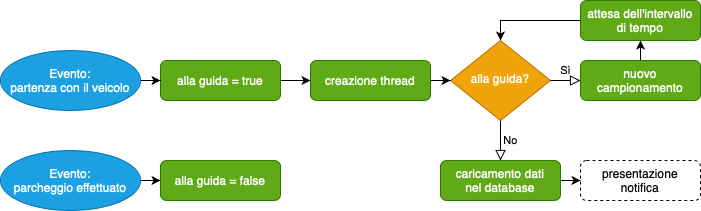

The diagram above was exported from draw.io. Its source (the exported page's mxGraphModel, read from the mxfile embedded in the PNG):
<mxGraphModel dx="836" dy="908" grid="1" gridSize="10" guides="1" tooltips="1" connect="1" arrows="1" fold="1" page="1" pageScale="1" pageWidth="827" pageHeight="1169" math="0" shadow="0">
  <root>
    <mxCell id="WIyWlLk6GJQsqaUBKTNV-0" />
    <mxCell id="WIyWlLk6GJQsqaUBKTNV-1" parent="WIyWlLk6GJQsqaUBKTNV-0" />
    <mxCell id="AGf0pGyurC--cD6sBLmf-20" style="edgeStyle=orthogonalEdgeStyle;rounded=0;orthogonalLoop=1;jettySize=auto;html=1;" edge="1" parent="WIyWlLk6GJQsqaUBKTNV-1" source="AGf0pGyurC--cD6sBLmf-0" target="AGf0pGyurC--cD6sBLmf-19">
      <mxGeometry relative="1" as="geometry" />
    </mxCell>
    <mxCell id="AGf0pGyurC--cD6sBLmf-0" value="alla guida = true" style="rounded=1;whiteSpace=wrap;html=1;fontSize=12;glass=0;strokeWidth=1;shadow=0;fillColor=#60a917;strokeColor=#2D7600;fontColor=#ffffff;" vertex="1" parent="WIyWlLk6GJQsqaUBKTNV-1">
      <mxGeometry x="170" y="70" width="120" height="40" as="geometry" />
    </mxCell>
    <mxCell id="WIyWlLk6GJQsqaUBKTNV-5" value="No" style="edgeStyle=orthogonalEdgeStyle;rounded=0;html=1;jettySize=auto;orthogonalLoop=1;fontSize=11;endArrow=block;endFill=0;endSize=8;strokeWidth=1;shadow=0;labelBackgroundColor=none;" parent="WIyWlLk6GJQsqaUBKTNV-1" source="WIyWlLk6GJQsqaUBKTNV-6" target="WIyWlLk6GJQsqaUBKTNV-7" edge="1">
      <mxGeometry y="10" relative="1" as="geometry">
        <mxPoint as="offset" />
      </mxGeometry>
    </mxCell>
    <mxCell id="WIyWlLk6GJQsqaUBKTNV-6" value="alla guida?" style="rhombus;whiteSpace=wrap;html=1;shadow=0;fontFamily=Helvetica;fontSize=12;align=center;strokeWidth=1;spacing=6;spacingTop=-4;fillColor=#f0a30a;strokeColor=#BD7000;fontColor=#ffffff;" parent="WIyWlLk6GJQsqaUBKTNV-1" vertex="1">
      <mxGeometry x="460" y="50" width="100" height="80" as="geometry" />
    </mxCell>
    <mxCell id="AGf0pGyurC--cD6sBLmf-40" style="edgeStyle=orthogonalEdgeStyle;rounded=0;orthogonalLoop=1;jettySize=auto;html=1;entryX=0;entryY=0.5;entryDx=0;entryDy=0;" edge="1" parent="WIyWlLk6GJQsqaUBKTNV-1" source="WIyWlLk6GJQsqaUBKTNV-7" target="AGf0pGyurC--cD6sBLmf-38">
      <mxGeometry relative="1" as="geometry" />
    </mxCell>
    <mxCell id="WIyWlLk6GJQsqaUBKTNV-7" value="caricamento dati&lt;br&gt;nel database" style="rounded=1;whiteSpace=wrap;html=1;fontSize=12;glass=0;strokeWidth=1;shadow=0;fillColor=#60a917;strokeColor=#2D7600;fontColor=#ffffff;" parent="WIyWlLk6GJQsqaUBKTNV-1" vertex="1">
      <mxGeometry x="450" y="170" width="120" height="40" as="geometry" />
    </mxCell>
    <mxCell id="AGf0pGyurC--cD6sBLmf-5" style="edgeStyle=orthogonalEdgeStyle;rounded=0;orthogonalLoop=1;jettySize=auto;html=1;entryX=0;entryY=0.5;entryDx=0;entryDy=0;" edge="1" parent="WIyWlLk6GJQsqaUBKTNV-1" source="AGf0pGyurC--cD6sBLmf-4" target="AGf0pGyurC--cD6sBLmf-0">
      <mxGeometry relative="1" as="geometry" />
    </mxCell>
    <mxCell id="AGf0pGyurC--cD6sBLmf-4" value="&lt;span style=&quot;color: rgb(255 , 255 , 255)&quot;&gt;Evento:&lt;/span&gt;&lt;br style=&quot;color: rgb(255 , 255 , 255)&quot;&gt;&lt;span style=&quot;color: rgb(255 , 255 , 255)&quot;&gt;partenza con il veicolo&lt;/span&gt;" style="ellipse;whiteSpace=wrap;html=1;rounded=1;shadow=0;glass=0;fillColor=#1ba1e2;strokeColor=#006EAF;fontColor=#ffffff;" vertex="1" parent="WIyWlLk6GJQsqaUBKTNV-1">
      <mxGeometry x="10" y="60" width="140" height="60" as="geometry" />
    </mxCell>
    <mxCell id="AGf0pGyurC--cD6sBLmf-18" style="edgeStyle=orthogonalEdgeStyle;rounded=0;orthogonalLoop=1;jettySize=auto;html=1;" edge="1" parent="WIyWlLk6GJQsqaUBKTNV-1" source="AGf0pGyurC--cD6sBLmf-11" target="AGf0pGyurC--cD6sBLmf-14">
      <mxGeometry relative="1" as="geometry" />
    </mxCell>
    <mxCell id="AGf0pGyurC--cD6sBLmf-11" value="&lt;span style=&quot;color: rgb(255 , 255 , 255)&quot;&gt;Evento:&lt;/span&gt;&lt;br style=&quot;color: rgb(255 , 255 , 255)&quot;&gt;parcheggio effettuato" style="ellipse;whiteSpace=wrap;html=1;rounded=1;shadow=0;glass=0;fillColor=#1ba1e2;strokeColor=#006EAF;fontColor=#ffffff;" vertex="1" parent="WIyWlLk6GJQsqaUBKTNV-1">
      <mxGeometry x="10" y="160" width="140" height="60" as="geometry" />
    </mxCell>
    <mxCell id="AGf0pGyurC--cD6sBLmf-14" value="alla guida = false" style="rounded=1;whiteSpace=wrap;html=1;fontSize=12;glass=0;strokeWidth=1;shadow=0;fillColor=#60a917;strokeColor=#2D7600;fontColor=#ffffff;" vertex="1" parent="WIyWlLk6GJQsqaUBKTNV-1">
      <mxGeometry x="170" y="170" width="120" height="40" as="geometry" />
    </mxCell>
    <mxCell id="AGf0pGyurC--cD6sBLmf-21" style="edgeStyle=orthogonalEdgeStyle;rounded=0;orthogonalLoop=1;jettySize=auto;html=1;" edge="1" parent="WIyWlLk6GJQsqaUBKTNV-1" source="AGf0pGyurC--cD6sBLmf-19" target="WIyWlLk6GJQsqaUBKTNV-6">
      <mxGeometry relative="1" as="geometry" />
    </mxCell>
    <mxCell id="AGf0pGyurC--cD6sBLmf-19" value="creazione thread" style="rounded=1;whiteSpace=wrap;html=1;fontSize=12;glass=0;strokeWidth=1;shadow=0;fillColor=#60a917;strokeColor=#2D7600;fontColor=#ffffff;" vertex="1" parent="WIyWlLk6GJQsqaUBKTNV-1">
      <mxGeometry x="320" y="70" width="120" height="40" as="geometry" />
    </mxCell>
    <mxCell id="AGf0pGyurC--cD6sBLmf-30" value="Sì" style="edgeStyle=orthogonalEdgeStyle;rounded=0;html=1;jettySize=auto;orthogonalLoop=1;fontSize=11;endArrow=block;endFill=0;endSize=8;strokeWidth=1;shadow=0;labelBackgroundColor=none;exitX=1;exitY=0.5;exitDx=0;exitDy=0;entryX=0;entryY=0.5;entryDx=0;entryDy=0;" edge="1" parent="WIyWlLk6GJQsqaUBKTNV-1" source="WIyWlLk6GJQsqaUBKTNV-6" target="AGf0pGyurC--cD6sBLmf-33">
      <mxGeometry y="10" relative="1" as="geometry">
        <mxPoint as="offset" />
        <mxPoint x="630" y="80" as="sourcePoint" />
        <mxPoint x="630" y="90" as="targetPoint" />
      </mxGeometry>
    </mxCell>
    <mxCell id="AGf0pGyurC--cD6sBLmf-36" style="edgeStyle=orthogonalEdgeStyle;rounded=0;orthogonalLoop=1;jettySize=auto;html=1;" edge="1" parent="WIyWlLk6GJQsqaUBKTNV-1" source="AGf0pGyurC--cD6sBLmf-33" target="AGf0pGyurC--cD6sBLmf-35">
      <mxGeometry relative="1" as="geometry" />
    </mxCell>
    <mxCell id="AGf0pGyurC--cD6sBLmf-33" value="nuovo campionamento" style="rounded=1;whiteSpace=wrap;html=1;fontSize=12;glass=0;strokeWidth=1;shadow=0;fillColor=#60a917;strokeColor=#2D7600;fontColor=#ffffff;" vertex="1" parent="WIyWlLk6GJQsqaUBKTNV-1">
      <mxGeometry x="590" y="70" width="120" height="40" as="geometry" />
    </mxCell>
    <mxCell id="AGf0pGyurC--cD6sBLmf-37" style="edgeStyle=orthogonalEdgeStyle;rounded=0;orthogonalLoop=1;jettySize=auto;html=1;entryX=0.5;entryY=0;entryDx=0;entryDy=0;" edge="1" parent="WIyWlLk6GJQsqaUBKTNV-1" source="AGf0pGyurC--cD6sBLmf-35" target="WIyWlLk6GJQsqaUBKTNV-6">
      <mxGeometry relative="1" as="geometry" />
    </mxCell>
    <mxCell id="AGf0pGyurC--cD6sBLmf-35" value="attesa dell'intervallo&lt;br&gt;di tempo" style="rounded=1;whiteSpace=wrap;html=1;fontSize=12;glass=0;strokeWidth=1;shadow=0;fillColor=#60a917;strokeColor=#2D7600;fontColor=#ffffff;" vertex="1" parent="WIyWlLk6GJQsqaUBKTNV-1">
      <mxGeometry x="590" y="10" width="120" height="40" as="geometry" />
    </mxCell>
    <mxCell id="AGf0pGyurC--cD6sBLmf-38" value="presentazione&lt;br&gt;notifica" style="rounded=1;whiteSpace=wrap;html=1;fontSize=12;glass=0;strokeWidth=1;shadow=0;dashed=1;" vertex="1" parent="WIyWlLk6GJQsqaUBKTNV-1">
      <mxGeometry x="590" y="170" width="120" height="40" as="geometry" />
    </mxCell>
  </root>
</mxGraphModel>